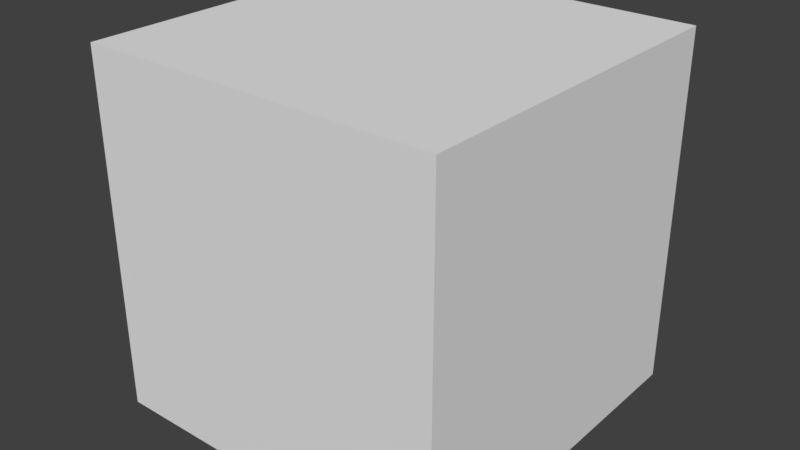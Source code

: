 # Source: test.blend  (saved by Blender 2.78.0; exported with 4.5.12 LTS)
import bpy
from mathutils import Matrix  # noqa: F401  (used for matrix-valued properties, if any)

bpy.ops.wm.read_factory_settings(use_empty=True)
scene = bpy.context.scene
scene.name = 'Scene'

# ---- collections
col_collection_1 = bpy.data.collections.new('Collection 1'); scene.collection.children.link(col_collection_1)

# ---- world
world_world = bpy.data.worlds.new('World'); scene.world = world_world
world_world.color = (0.05088, 0.05088, 0.05088)
world_world.use_sun_shadow = False
world_world.sun_shadow_jitter_overblur = 0.0
world_world.cycles.sampling_method = 'MANUAL'

# ---- meshes
me_cube_002 = bpy.data.meshes.new('Cube.002')
me_cube_002.from_pydata([(-1.0, -1.0, -1.0), (-1.0, -1.0, 1.0), (-1.0, 1.0, -1.0), (-1.0, 1.0, 1.0), (1.0, -1.0, -1.0), (1.0, -1.0, 1.0), (1.0, 1.0, -1.0), (1.0, 1.0, 1.0)], [], [(0, 1, 3, 2), (2, 3, 7, 6), (6, 7, 5, 4), (4, 5, 1, 0), (2, 6, 4, 0), (7, 3, 1, 5)])
me_cube_002.use_remesh_preserve_volume = False
me_cube_002.use_remesh_preserve_attributes = False
me_cube_002.use_mirror_vertex_groups = False
me_cube_002.update()

# ---- objects
ob_cube = bpy.data.objects.new('Cube', me_cube_002)

# ---- transforms, parenting, visibility, modifiers, constraints
ob_cube.location = (0.0, 0.0, 0.0)
ob_cube.lineart.crease_threshold = 0.0

# ---- collection membership
col_collection_1.objects.link(ob_cube)

# ---- scene / render settings (as saved in the file)
scene.frame_start = 1; scene.frame_end = 250; scene.frame_set(1)
scene.render.engine = 'BLENDER_EEVEE_NEXT'
scene.render.resolution_percentage = 50
scene.render.dither_intensity = 0.0
scene.cycles.use_denoising = False
scene.cycles.samples = 128
scene.cycles.sampling_pattern = 'TABULATED_SOBOL'
scene.cycles.light_sampling_threshold = 0.0
scene.cycles.use_adaptive_sampling = False
scene.cycles.use_light_tree = False
scene.cycles.blur_glossy = 0.0
scene.cycles.sample_clamp_indirect = 0.0
scene.view_settings.view_transform = 'Standard'
bpy.context.view_layer.update()

# ---- added for rendering (the .blend has no active camera and no usable light): camera, sun
cam_auto = bpy.data.cameras.new('AutoCamera')
cam_auto.lens = 50.0
cam_auto.sensor_width = 36.0
cam_auto.clip_end = 1000.0
ob_auto_camera = bpy.data.objects.new('AutoCamera', cam_auto)
scene.collection.objects.link(ob_auto_camera)
ob_auto_camera.location = (3.20507, -3.84609, 2.56406)
ob_auto_camera.rotation_euler = (1.09748, -7.21219e-08, 0.694738)
scene.camera = ob_auto_camera
light_auto_sun = bpy.data.lights.new('AutoSun', 'SUN')
light_auto_sun.energy = 3.0
light_auto_sun.angle = 0.0523599
ob_auto_sun = bpy.data.objects.new('AutoSun', light_auto_sun)
scene.collection.objects.link(ob_auto_sun)
ob_auto_sun.rotation_euler = (0.872665, 0.174533, 0.523599)
bpy.context.view_layer.update()
